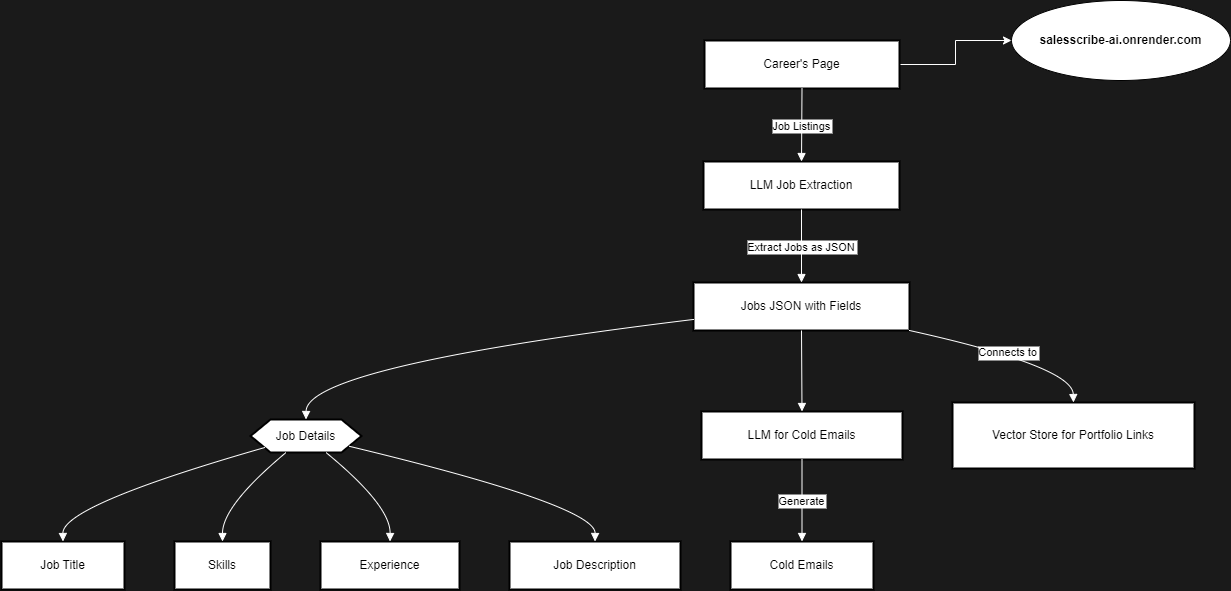

The diagram above was exported from draw.io. Its source (the exported page's mxGraphModel, read from the mxfile embedded in the PNG):
<mxGraphModel dx="1909" dy="1084" grid="1" gridSize="10" guides="1" tooltips="1" connect="1" arrows="1" fold="1" page="1" pageScale="1" pageWidth="850" pageHeight="1100" background="#1A1A1A" math="0" shadow="0">
  <root>
    <mxCell id="0" />
    <mxCell id="1" parent="0" />
    <mxCell id="vaCtmP2PXJj8irmITElu-2" style="edgeStyle=orthogonalEdgeStyle;rounded=0;orthogonalLoop=1;jettySize=auto;html=1;strokeColor=#FFFFFF;" edge="1" parent="1" source="bvPnNeXkLQnLJw3b3oTj-1" target="vaCtmP2PXJj8irmITElu-3">
      <mxGeometry relative="1" as="geometry">
        <mxPoint x="1010" y="144" as="targetPoint" />
      </mxGeometry>
    </mxCell>
    <mxCell id="bvPnNeXkLQnLJw3b3oTj-1" value="Career's Page" style="whiteSpace=wrap;strokeWidth=2;" parent="1" vertex="1">
      <mxGeometry x="723" y="120" width="195" height="48" as="geometry" />
    </mxCell>
    <mxCell id="bvPnNeXkLQnLJw3b3oTj-2" value="LLM Job Extraction" style="whiteSpace=wrap;strokeWidth=2;" parent="1" vertex="1">
      <mxGeometry x="722" y="241" width="196" height="48" as="geometry" />
    </mxCell>
    <mxCell id="bvPnNeXkLQnLJw3b3oTj-3" value="Jobs JSON with Fields" style="whiteSpace=wrap;strokeWidth=2;" parent="1" vertex="1">
      <mxGeometry x="712" y="362" width="216" height="48" as="geometry" />
    </mxCell>
    <mxCell id="bvPnNeXkLQnLJw3b3oTj-4" value="Job Details" style="shape=hexagon;perimeter=hexagonPerimeter2;fixedSize=1;strokeWidth=2;whiteSpace=wrap;" parent="1" vertex="1">
      <mxGeometry x="269" y="499" width="111" height="33" as="geometry" />
    </mxCell>
    <mxCell id="bvPnNeXkLQnLJw3b3oTj-5" value="Job Title" style="whiteSpace=wrap;strokeWidth=2;" parent="1" vertex="1">
      <mxGeometry x="20" y="621" width="123" height="48" as="geometry" />
    </mxCell>
    <mxCell id="bvPnNeXkLQnLJw3b3oTj-6" value="Skills" style="whiteSpace=wrap;strokeWidth=2;" parent="1" vertex="1">
      <mxGeometry x="193" y="621" width="96" height="48" as="geometry" />
    </mxCell>
    <mxCell id="bvPnNeXkLQnLJw3b3oTj-7" value="Experience" style="whiteSpace=wrap;strokeWidth=2;" parent="1" vertex="1">
      <mxGeometry x="339" y="621" width="139" height="48" as="geometry" />
    </mxCell>
    <mxCell id="bvPnNeXkLQnLJw3b3oTj-8" value="Job Description" style="whiteSpace=wrap;strokeWidth=2;" parent="1" vertex="1">
      <mxGeometry x="528" y="621" width="171" height="48" as="geometry" />
    </mxCell>
    <mxCell id="bvPnNeXkLQnLJw3b3oTj-9" value="LLM for Cold Emails" style="whiteSpace=wrap;strokeWidth=2;" parent="1" vertex="1">
      <mxGeometry x="720" y="491" width="201" height="48" as="geometry" />
    </mxCell>
    <mxCell id="bvPnNeXkLQnLJw3b3oTj-10" value="Cold Emails" style="whiteSpace=wrap;strokeWidth=2;" parent="1" vertex="1">
      <mxGeometry x="749" y="621" width="143" height="48" as="geometry" />
    </mxCell>
    <mxCell id="bvPnNeXkLQnLJw3b3oTj-11" value="Vector Store for Portfolio Links" style="whiteSpace=wrap;strokeWidth=2;" parent="1" vertex="1">
      <mxGeometry x="971" y="482" width="242" height="66" as="geometry" />
    </mxCell>
    <mxCell id="bvPnNeXkLQnLJw3b3oTj-12" value="Job Listings" style="curved=1;startArrow=none;endArrow=block;exitX=0.5;exitY=1.01;entryX=0.5;entryY=0;rounded=0;strokeColor=#FFFFFF;" parent="1" source="bvPnNeXkLQnLJw3b3oTj-1" target="bvPnNeXkLQnLJw3b3oTj-2" edge="1">
      <mxGeometry relative="1" as="geometry">
        <Array as="points" />
      </mxGeometry>
    </mxCell>
    <mxCell id="bvPnNeXkLQnLJw3b3oTj-13" value="Extract Jobs as JSON" style="curved=1;startArrow=none;endArrow=block;exitX=0.5;exitY=1;entryX=0.5;entryY=-0.01;rounded=0;strokeColor=#FFFFFF;" parent="1" source="bvPnNeXkLQnLJw3b3oTj-2" target="bvPnNeXkLQnLJw3b3oTj-3" edge="1">
      <mxGeometry relative="1" as="geometry">
        <Array as="points" />
      </mxGeometry>
    </mxCell>
    <mxCell id="bvPnNeXkLQnLJw3b3oTj-14" value="" style="curved=1;startArrow=none;endArrow=block;exitX=0;exitY=0.77;entryX=0.5;entryY=-0.01;rounded=0;strokeColor=#FFFFFF;" parent="1" source="bvPnNeXkLQnLJw3b3oTj-3" target="bvPnNeXkLQnLJw3b3oTj-4" edge="1">
      <mxGeometry relative="1" as="geometry">
        <Array as="points">
          <mxPoint x="325" y="446" />
        </Array>
      </mxGeometry>
    </mxCell>
    <mxCell id="bvPnNeXkLQnLJw3b3oTj-15" value="" style="curved=1;startArrow=none;endArrow=block;exitX=0;exitY=0.97;entryX=0.5;entryY=0;rounded=0;strokeColor=#FFFFFF;" parent="1" source="bvPnNeXkLQnLJw3b3oTj-4" target="bvPnNeXkLQnLJw3b3oTj-5" edge="1">
      <mxGeometry relative="1" as="geometry">
        <Array as="points">
          <mxPoint x="81" y="585" />
        </Array>
      </mxGeometry>
    </mxCell>
    <mxCell id="bvPnNeXkLQnLJw3b3oTj-16" value="" style="curved=1;startArrow=none;endArrow=block;exitX=0.32;exitY=1;entryX=0.5;entryY=0;rounded=0;strokeColor=#FFFFFF;" parent="1" source="bvPnNeXkLQnLJw3b3oTj-4" target="bvPnNeXkLQnLJw3b3oTj-6" edge="1">
      <mxGeometry relative="1" as="geometry">
        <Array as="points">
          <mxPoint x="241" y="585" />
        </Array>
      </mxGeometry>
    </mxCell>
    <mxCell id="bvPnNeXkLQnLJw3b3oTj-17" value="" style="curved=1;startArrow=none;endArrow=block;exitX=0.68;exitY=1;entryX=0.5;entryY=0;rounded=0;strokeColor=#FFFFFF;" parent="1" source="bvPnNeXkLQnLJw3b3oTj-4" target="bvPnNeXkLQnLJw3b3oTj-7" edge="1">
      <mxGeometry relative="1" as="geometry">
        <Array as="points">
          <mxPoint x="409" y="585" />
        </Array>
      </mxGeometry>
    </mxCell>
    <mxCell id="bvPnNeXkLQnLJw3b3oTj-18" value="" style="curved=1;startArrow=none;endArrow=block;exitX=1;exitY=0.9;entryX=0.5;entryY=0;rounded=0;strokeColor=#FFFFFF;" parent="1" source="bvPnNeXkLQnLJw3b3oTj-4" target="bvPnNeXkLQnLJw3b3oTj-8" edge="1">
      <mxGeometry relative="1" as="geometry">
        <Array as="points">
          <mxPoint x="614" y="585" />
        </Array>
      </mxGeometry>
    </mxCell>
    <mxCell id="bvPnNeXkLQnLJw3b3oTj-19" value="" style="curved=1;startArrow=none;endArrow=block;exitX=0.5;exitY=1;entryX=0.5;entryY=0;rounded=0;strokeColor=#FFFFFF;" parent="1" source="bvPnNeXkLQnLJw3b3oTj-3" target="bvPnNeXkLQnLJw3b3oTj-9" edge="1">
      <mxGeometry relative="1" as="geometry">
        <Array as="points" />
      </mxGeometry>
    </mxCell>
    <mxCell id="bvPnNeXkLQnLJw3b3oTj-20" value="Generate" style="curved=1;startArrow=none;endArrow=block;exitX=0.5;exitY=1.01;entryX=0.5;entryY=0;rounded=0;strokeColor=#FFFFFF;" parent="1" source="bvPnNeXkLQnLJw3b3oTj-9" target="bvPnNeXkLQnLJw3b3oTj-10" edge="1">
      <mxGeometry relative="1" as="geometry">
        <Array as="points" />
      </mxGeometry>
    </mxCell>
    <mxCell id="bvPnNeXkLQnLJw3b3oTj-21" value="Connects to" style="curved=1;startArrow=none;endArrow=block;exitX=1;exitY=1;entryX=0.5;entryY=0.01;rounded=0;strokeColor=#FFFFFF;" parent="1" source="bvPnNeXkLQnLJw3b3oTj-3" target="bvPnNeXkLQnLJw3b3oTj-11" edge="1">
      <mxGeometry relative="1" as="geometry">
        <Array as="points">
          <mxPoint x="1091" y="446" />
        </Array>
      </mxGeometry>
    </mxCell>
    <mxCell id="vaCtmP2PXJj8irmITElu-3" value="&lt;b&gt;salesscribe-ai.onrender.com&lt;/b&gt;" style="ellipse;whiteSpace=wrap;html=1;" vertex="1" parent="1">
      <mxGeometry x="1030" y="80" width="219" height="80" as="geometry" />
    </mxCell>
  </root>
</mxGraphModel>